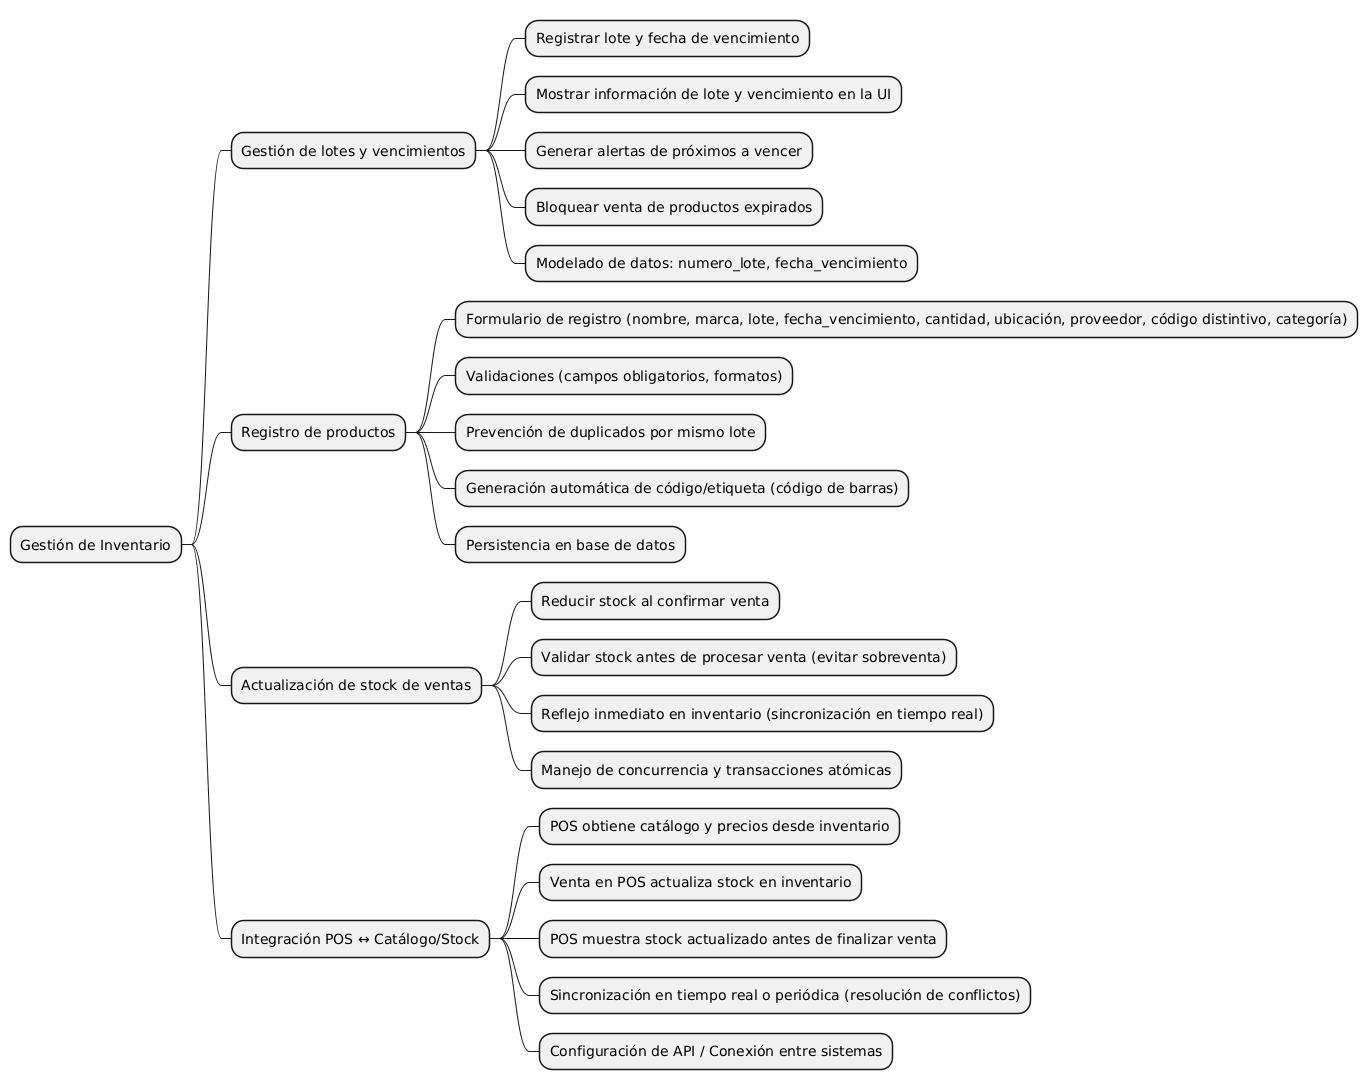

The diagram above was rendered by PlantUML. Its source (embedded in the PNG):
@startmindmap
* Gestión de Inventario
** Gestión de lotes y vencimientos
*** Registrar lote y fecha de vencimiento
*** Mostrar información de lote y vencimiento en la UI
*** Generar alertas de próximos a vencer
*** Bloquear venta de productos expirados
*** Modelado de datos: numero_lote, fecha_vencimiento
** Registro de productos
*** Formulario de registro (nombre, marca, lote, fecha_vencimiento, cantidad, ubicación, proveedor, código distintivo, categoría)
*** Validaciones (campos obligatorios, formatos)
*** Prevención de duplicados por mismo lote
*** Generación automática de código/etiqueta (código de barras)
*** Persistencia en base de datos
** Actualización de stock de ventas
*** Reducir stock al confirmar venta
*** Validar stock antes de procesar venta (evitar sobreventa)
*** Reflejo inmediato en inventario (sincronización en tiempo real)
*** Manejo de concurrencia y transacciones atómicas
** Integración POS ↔ Catálogo/Stock
*** POS obtiene catálogo y precios desde inventario
*** Venta en POS actualiza stock en inventario
*** POS muestra stock actualizado antes de finalizar venta
*** Sincronización en tiempo real o periódica (resolución de conflictos)
*** Configuración de API / Conexión entre sistemas
@endmindmap